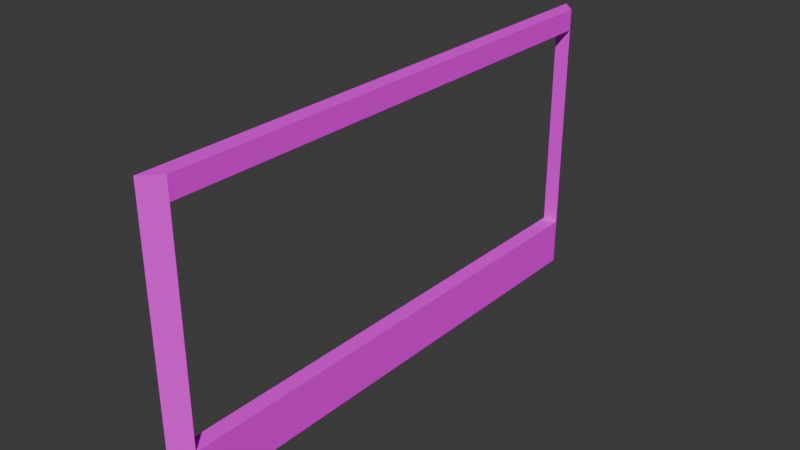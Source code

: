 # Source: CageWall.blend  (saved by Blender 4.2.66; exported with 4.5.12 LTS)
import bpy
from mathutils import Matrix  # noqa: F401  (used for matrix-valued properties, if any)

bpy.ops.wm.read_factory_settings(use_empty=True)
scene = bpy.context.scene
scene.name = 'Scene'

# ---- collections
col_collection = bpy.data.collections.new('Collection'); scene.collection.children.link(col_collection)

# ---- images (referenced by path relative to the original .blend; pixels are not part of the script)
import os
ASSET_DIR = os.environ.get("B2B_ASSET_DIR", "")  # directory of the original .blend (textures are referenced by path, not embedded)
HERE = os.path.dirname(os.path.abspath(__file__))  # packed textures are extracted next to this script under _unpacked/

def load_image(name, relpath, width, height, colorspace="sRGB"):
    """Load a texture the original file referenced (path relative to the .blend, or extracted next to this script)."""
    p = next((c for c in (os.path.join(HERE, relpath), os.path.join(ASSET_DIR, relpath)) if relpath and os.path.exists(c)), "")
    if p:
        img = bpy.data.images.load(p, check_existing=True)
        img.name = name
    else:  # same state as the original file: an image datablock whose file is absent (Cycles renders it pink)
        img = bpy.data.images.new(name, width, height)
        img.source = "FILE"
        img.filepath = "//" + (relpath or name)
    img.colorspace_settings.name = colorspace
    return img
img_cagewall_png = load_image('CageWall.png', 'CageWall.png', 1024, 1024, 'sRGB')

# ---- materials (node trees are filled in below, after node groups)
mat_id9 = bpy.data.materials.new('ID9')
mat_id9.diffuse_color = (0.302, 0.302, 0.302, 1.0)

# ---- material node trees
mat_id9.use_nodes = True; mat_id9.node_tree.nodes.clear()
_N = mat_id9.node_tree.nodes; _L = mat_id9.node_tree.links
n0 = _N.new('ShaderNodeBsdfPrincipled'); n0.name = 'Principled BSDF'; n0.location = (0, 300)
n0.inputs[13].default_value = 0.0
n1 = _N.new('ShaderNodeOutputMaterial'); n1.name = 'Material Output'; n1.location = (300, 300)
n2 = _N.new('ShaderNodeTexImage'); n2.name = 'Image Texture'; n2.location = (-290, 275)
n2.image = img_cagewall_png
_L.new(n0.outputs[0], n1.inputs[0])
_L.new(n2.outputs[0], n0.inputs[0])
n1.is_active_output = True

# ---- world
world_world = bpy.data.worlds.new('World'); scene.world = world_world
world_world.use_nodes = True; world_world.node_tree.nodes.clear()
_N = world_world.node_tree.nodes; _L = world_world.node_tree.links
n0 = _N.new('ShaderNodeOutputWorld'); n0.name = 'World Output'; n0.location = (300, 300)
n1 = _N.new('ShaderNodeBackground'); n1.name = 'Background'; n1.location = (10, 300)
n1.inputs[0].default_value = (0.05088, 0.05088, 0.05088, 1.0)
_L.new(n1.outputs[0], n0.inputs[0])
n0.is_active_output = True
world_world.color = (0.05088, 0.05088, 0.05088)
world_world.sun_shadow_jitter_overblur = 0.0

# ---- meshes
me_id3 = bpy.data.meshes.new('ID3')
me_id3.from_pydata([(-1.294, 1.219, 0.1266), (-1.219, 1.219, 0.1266), (-1.219, 1.219, 1.15), (-1.294, 1.219, 1.15), (-1.294, 1.294, -0.1), (-1.219, -1.219, -0.1), (-1.294, -1.294, -0.1), (-1.219, 1.219, -0.1), (-1.294, 1.294, 1.25), (-1.219, -1.219, 1.25), (-1.219, 1.219, 1.25), (-1.294, -1.294, 1.25), (-1.294, 1.219, 1.15), (-1.219, -1.219, 1.15), (-1.294, -1.219, 1.15), (-1.219, 1.219, 1.15), (-1.219, 1.219, -0.1), (-1.219, 1.219, 0.1266), (-1.219, -1.219, 0.1266), (-1.219, -1.219, -0.1), (-1.294, 1.219, 1.15), (-1.294, 1.294, 1.25), (-1.294, 1.219, 0.1266), (-1.294, -1.219, 0.1266), (-1.294, -1.294, -0.1), (-1.294, -1.219, 1.15), (-1.294, -1.294, 1.25), (-1.294, 1.294, -0.1), (-1.219, -1.219, 0.1266), (-1.294, -1.219, 0.1266), (-1.294, -1.219, 1.15), (-1.219, -1.219, 1.15), (-1.219, 1.219, 0.1266), (-1.294, 1.219, 0.1266), (-1.294, -1.219, 0.1266), (-1.219, -1.219, 0.1266), (-1.219, 1.219, 1.15), (-1.219, -1.219, 1.25), (-1.219, -1.219, 1.15), (-1.219, 1.219, 1.25), (-1.219, 1.219, 0.1266), (-1.294, 1.294, 1.25), (-1.219, 1.219, 1.15), (-1.219, 1.219, -0.1), (-1.294, 1.294, -0.1), (-1.219, 1.219, 1.25), (-1.219, -1.219, 1.15), (-1.219, -1.219, 1.25), (-1.294, -1.294, 1.25), (-1.219, -1.219, 0.1266), (-1.294, -1.294, -0.1), (-1.219, -1.219, -0.1)], [], [(0, 1, 2), (0, 2, 3), (4, 5, 6), (4, 7, 5), (8, 9, 10), (9, 8, 11), (12, 13, 14), (12, 15, 13), (16, 17, 18), (16, 18, 19), (20, 21, 22), (23, 22, 24), (25, 26, 21), (27, 22, 21), (24, 22, 27), (26, 23, 24), (21, 20, 25), (26, 25, 23), (28, 29, 30), (28, 30, 31), (32, 33, 34), (32, 34, 35), (36, 37, 38), (36, 39, 37), (40, 41, 42), (40, 43, 44), (44, 41, 40), (42, 41, 45), (46, 47, 48), (49, 46, 48), (49, 48, 50), (50, 51, 49)])
_uv = me_id3.uv_layers.new(name='UVMap')
_uv.uv.foreach_set('vector', [0.8497, 0.3959, 0.8787, 0.3959, 0.8787, 0.7911, 0.8497, 0.3959, 0.8787, 0.7911, 0.8497, 0.7911, 0.551, 0.9998, 0.522, 0.0292, 0.551, 0.0002377, 0.551, 0.9998, 0.522, 0.9708, 0.522, 0.0292, 0.5804, 0.0002376, 0.5515, 0.9708, 0.5515, 0.0292, 0.5515, 0.9708, 0.5804, 0.0002376, 0.5804, 0.9998, 0.7374, 0.0002377, 0.7664, 0.9418, 0.7374, 0.9418, 0.7374, 0.0002377, 0.7664, 0.0002377, 0.7664, 0.9418, 0.5809, 0.0002377, 0.6684, 0.0002377, 0.6684, 0.9418, 0.5809, 0.0002377, 0.6684, 0.9418, 0.5809, 0.9418, 0.4829, 0.9708, 0.5215, 0.9998, 0.08774, 0.9708, 0.08774, 0.0292, 0.08774, 0.9708, 0.0002377, 0.0002377, 0.4829, 0.0292, 0.5215, 0.0002378, 0.5215, 0.9998, 0.0002376, 0.9998, 0.08774, 0.9708, 0.5215, 0.9998, 0.0002377, 0.0002377, 0.08774, 0.9708, 0.0002376, 0.9998, 0.5215, 0.0002378, 0.08774, 0.0292, 0.0002377, 0.0002377, 0.5215, 0.9998, 0.4829, 0.9708, 0.4829, 0.0292, 0.5215, 0.0002378, 0.4829, 0.0292, 0.08774, 0.0292, 0.8497, 0.0002376, 0.8787, 0.0002376, 0.8787, 0.3954, 0.8497, 0.0002376, 0.8787, 0.3954, 0.8497, 0.3954, 0.7369, 0.9418, 0.708, 0.9418, 0.708, 0.0002377, 0.7369, 0.9418, 0.708, 0.0002377, 0.7369, 0.0002377, 0.6689, 0.0002376, 0.7075, 0.9418, 0.6689, 0.9418, 0.6689, 0.0002376, 0.7075, 0.0002376, 0.7075, 0.9418, 0.7668, 0.08774, 0.8078, 0.5215, 0.7668, 0.4829, 0.7668, 0.08774, 0.7668, 0.0002377, 0.8078, 0.0002377, 0.8078, 0.0002377, 0.8078, 0.5215, 0.7668, 0.08774, 0.7668, 0.4829, 0.8078, 0.5215, 0.7668, 0.5215, 0.8492, 0.4829, 0.8492, 0.5215, 0.8083, 0.5215, 0.8492, 0.08774, 0.8492, 0.4829, 0.8083, 0.5215, 0.8492, 0.08774, 0.8083, 0.5215, 0.8083, 0.0002377, 0.8083, 0.0002377, 0.8492, 0.0002377, 0.8492, 0.08774])
me_id3.materials.append(mat_id9)
me_id3.update()
me_id3.normals_split_custom_set([tuple(v) for v in zip(*[iter([0.0, -1.0, 0.0, 0.0, -1.0, 0.0, 0.0, -1.0, 0.0, 0.0, -1.0, 0.0, 0.0, -1.0, 0.0, 0.0, -1.0, 0.0, 0.0, 0.0, -1.0, 0.0, 0.0, -1.0, 0.0, 0.0, -1.0, 0.0, 0.0, -1.0, 0.0, 0.0, -1.0, 0.0, 0.0, -1.0, 0.0, 0.0, 1.0, 0.0, 0.0, 1.0, 0.0, 0.0, 1.0, -2.456e-06, 0.0, 1.0, -2.456e-06, 0.0, 1.0, -2.456e-06, 0.0, 1.0, 0.0, 0.0, -1.0, 0.0, 0.0, -1.0, 0.0, 0.0, -1.0, 0.0, 0.0, -1.0, 0.0, 0.0, -1.0, 0.0, 0.0, -1.0, 1.0, 0.0, 0.0, 1.0, 0.0, 0.0, 1.0, 0.0, 0.0, 1.0, 0.0, 0.0, 1.0, 0.0, 0.0, 1.0, 0.0, 0.0, -1.0, 0.0, 0.0, -1.0, 0.0, 0.0, -1.0, 0.0, 0.0, -1.0, 0.0, 0.0, -1.0, 0.0, 0.0, -1.0, 0.0, 0.0, -1.0, 0.0, 0.0, -1.0, 0.0, 0.0, -1.0, 0.0, 0.0, -1.0, -2.355e-06, 0.0, -1.0, -2.355e-06, 0.0, -1.0, -2.355e-06, 0.0, -1.0, 0.0, 0.0, -1.0, 0.0, 0.0, -1.0, 0.0, 0.0, -1.0, 2.355e-06, 0.0, -1.0, 2.355e-06, 0.0, -1.0, 2.355e-06, 0.0, -1.0, 0.0, 0.0, -1.0, 0.0, 0.0, -1.0, 0.0, 0.0, -1.0, 0.0, 0.0, -1.0, 0.0, 0.0, -1.0, 0.0, 0.0, 0.0, 1.0, 0.0, 0.0, 1.0, 0.0, 0.0, 1.0, 0.0, 0.0, 1.0, 0.0, 0.0, 1.0, 0.0, 0.0, 1.0, 0.0, 0.0, 0.0, 1.0, 0.0, 0.0, 1.0, 0.0, 0.0, 1.0, 0.0, 0.0, 1.0, 0.0, 0.0, 1.0, 0.0, 0.0, 1.0, 1.0, 0.0, 0.0, 1.0, 0.0, 0.0, 1.0, 0.0, 0.0, 1.0, 0.0, 0.0, 1.0, 0.0, 0.0, 1.0, 0.0, 0.0, 0.7071, 0.7071, 0.0, 0.7071, 0.7071, 0.0, 0.7071, 0.7071, 0.0, 0.7071, 0.7071, 0.0, 0.7071, 0.7071, 0.0, 0.7071, 0.7071, 0.0, 0.7071, 0.7071, 0.0, 0.7071, 0.7071, 0.0, 0.7071, 0.7071, 0.0, 0.7071, 0.7071, 0.0, 0.7071, 0.7071, 0.0, 0.7071, 0.7071, 0.0, 0.7071, -0.7071, 0.0, 0.7071, -0.7071, 0.0, 0.7071, -0.7071, 0.0, 0.7071, -0.7071, 0.0, 0.7071, -0.7071, 0.0, 0.7071, -0.7071, 0.0, 0.7071, -0.7071, 0.0, 0.7071, -0.7071, 0.0, 0.7071, -0.7071, 0.0, 0.7071, -0.7071, 0.0, 0.7071, -0.7071, 0.0, 0.7071, -0.7071, 0.0])] * 3)])

# ---- objects
ob_id2 = bpy.data.objects.new('ID2', me_id3)

# ---- transforms, parenting, visibility, modifiers, constraints
ob_id2.location = (0.0, 0.0, 0.0)

# ---- collection membership
col_collection.objects.link(ob_id2)

# ---- scene / render settings (as saved in the file)
scene.frame_start = 1; scene.frame_end = 250; scene.frame_set(1)
scene.render.engine = 'BLENDER_EEVEE_NEXT'
bpy.context.view_layer.update()

# ---- added for rendering (the .blend has no active camera and no usable light): camera, sun
cam_auto = bpy.data.cameras.new('AutoCamera')
cam_auto.lens = 50.0
cam_auto.sensor_width = 36.0
cam_auto.clip_end = 1000.0
ob_auto_camera = bpy.data.objects.new('AutoCamera', cam_auto)
scene.collection.objects.link(ob_auto_camera)
ob_auto_camera.location = (1.4452, -3.24228, 2.73652)
ob_auto_camera.rotation_euler = (1.09748, -7.21219e-08, 0.694738)
scene.camera = ob_auto_camera
light_auto_sun = bpy.data.lights.new('AutoSun', 'SUN')
light_auto_sun.energy = 3.0
light_auto_sun.angle = 0.0523599
ob_auto_sun = bpy.data.objects.new('AutoSun', light_auto_sun)
scene.collection.objects.link(ob_auto_sun)
ob_auto_sun.rotation_euler = (0.872665, 0.174533, 0.523599)
bpy.context.view_layer.update()
